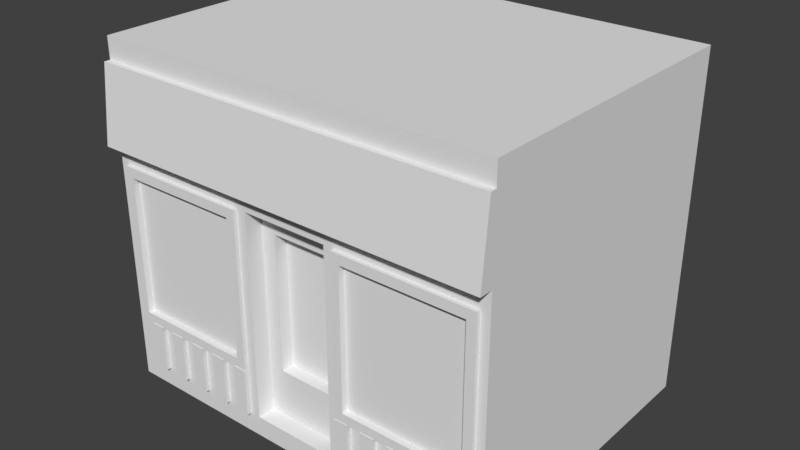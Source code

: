 # Source: Barbershop_05.blend  (saved by Blender 2.79.0; exported with 4.5.12 LTS)
import bpy
from mathutils import Matrix  # noqa: F401  (used for matrix-valued properties, if any)

bpy.ops.wm.read_factory_settings(use_empty=True)
scene = bpy.context.scene
scene.name = 'Scene'

# ---- collections
col_collection_1 = bpy.data.collections.new('Collection 1'); scene.collection.children.link(col_collection_1)

# ---- materials (node trees are filled in below, after node groups)
mat_all = bpy.data.materials.new('All')
mat_all.alpha_threshold = 0.0
mat_all.use_transparent_shadow = False
mat_all.roughness = 0.5
mat_detail = bpy.data.materials.new('Detail')
mat_detail.alpha_threshold = 0.0
mat_detail.use_transparent_shadow = False
mat_detail.roughness = 0.5
mat_glass = bpy.data.materials.new('Glass')
mat_glass.alpha_threshold = 0.0
mat_glass.use_transparent_shadow = False
mat_glass.roughness = 0.5
mat_toldo = bpy.data.materials.new('Toldo')
mat_toldo.alpha_threshold = 0.0
mat_toldo.use_transparent_shadow = False
mat_toldo.roughness = 0.5
mat_stair = bpy.data.materials.new('Stair')
mat_stair.alpha_threshold = 0.0
mat_stair.use_transparent_shadow = False
mat_stair.roughness = 0.5

# ---- material node trees

# ---- world
world_world = bpy.data.worlds.new('World'); scene.world = world_world
world_world.color = (0.05088, 0.05088, 0.05088)
world_world.use_sun_shadow = False
world_world.sun_shadow_jitter_overblur = 0.0
world_world.cycles.sampling_method = 'MANUAL'

# ---- meshes
me_cube_002 = bpy.data.meshes.new('Cube.002')
me_cube_002.from_pydata([(0.4333, -1.5, 0.1989), (0.3797, -1.5, 3.388), (0.4333, 1.5, 0.0), (0.4333, 1.5, 0.1989), (2.0, -1.5, 0.0), (2.0, -1.5, 3.388), (2.0, 1.5, 0.0), (2.0, 1.5, 3.388), (0.4333, -1.5, 0.0), (0.3797, 1.5, 3.388), (2.0, 1.5, 0.1989), (2.0, -1.5, 0.1989), (0.0, 1.5, 0.0), (0.0, 1.5, 3.388), (0.0, -1.5, 0.0), (0.0, -1.5, 3.388), (0.0, -1.5, 0.1989), (0.0, 1.5, 0.1989), (0.4333, -1.5, 2.232), (0.4333, 1.5, 2.232), (2.0, 1.5, 2.232), (2.0, -1.5, 2.232), (0.0, -1.5, 2.232), (0.0, 1.5, 2.232), (0.2828, 1.5, 0.1989), (0.2828, -1.5, 0.0), (0.2828, 1.5, 0.0), (0.2292, -1.5, 3.388), (0.2828, -1.5, 0.1989), (0.2292, 1.5, 3.388), (0.2828, -1.5, 2.232), (0.2828, 1.5, 2.232), (0.4333, -1.5, 2.008), (0.4333, 1.5, 2.008), (2.0, 1.5, 2.008), (2.0, -1.5, 2.008), (0.2828, -1.2, 2.044), (0.0, 1.5, 2.008), (0.2828, 1.5, 2.008), (0.2828, -1.2, 0.6681), (0.4333, -1.5, 0.6681), (0.4333, 1.5, 0.6681), (2.0, 1.5, 0.6681), (2.0, -1.5, 0.6681), (0.0, -1.2, 2.044), (0.0, 1.5, 0.6681), (0.2828, 1.5, 0.6681), (0.0, -1.2, 0.6681), (0.4333, -1.326, 0.6681), (0.4333, -1.326, 0.1989), (0.2828, -1.326, 0.1989), (0.0, -1.326, 0.1989), (0.0, -1.326, 0.6681), (0.2828, -1.326, 2.232), (0.0, -1.326, 2.232), (0.4333, -1.326, 2.232), (0.2828, -1.326, 0.6681), (0.4333, -1.326, 2.008), (0.0, -1.326, 2.008), (0.2828, -1.326, 2.008), (0.5324, -1.5, 0.1989), (0.4822, 1.5, 3.388), (0.5324, -1.5, 0.0), (0.4822, -1.5, 3.388), (0.5324, 1.5, 0.1989), (0.5324, 1.5, 0.0), (0.5324, -1.5, 2.232), (0.5324, 1.5, 2.232), (0.5324, 1.5, 2.008), (0.6208, -1.479, 2.137), (0.5324, -1.5, 0.6681), (0.5324, 1.5, 0.6681), (1.907, 1.5, 3.388), (1.91, -1.5, 0.0), (1.91, 1.5, 0.1989), (1.91, 1.5, 2.232), (1.91, 1.5, 2.008), (1.91, 1.5, 0.6681), (1.91, -1.5, 0.1989), (1.907, -1.5, 3.388), (1.91, 1.5, 0.0), (1.91, -1.5, 2.232), (0.6208, -1.479, 0.7628), (1.91, -1.5, 0.6681), (1.821, -1.479, 0.7628), (1.821, -1.479, 2.137), (1.821, -1.54, 2.137), (1.821, -1.54, 0.7628), (1.91, -1.54, 2.232), (0.5324, -1.54, 2.232), (1.91, -1.54, 0.6681), (0.5324, -1.54, 0.6681), (0.6208, -1.54, 0.7628), (0.6208, -1.54, 2.137), (0.4126, -1.5, 3.174), (0.4126, 1.5, 3.174), (2.0, 1.5, 3.174), (2.0, -1.5, 3.174), (0.0, -1.5, 3.174), (0.0, 1.5, 3.174), (0.2621, -1.5, 3.174), (0.2621, 1.5, 3.174), (0.513, -1.5, 3.174), (0.513, 1.5, 3.174), (1.909, -1.5, 3.174), (1.909, 1.5, 3.174), (0.4256, -1.5, 2.422), (0.4256, 1.5, 2.422), (2.0, 1.5, 2.422), (2.0, -1.5, 2.422), (0.0, -1.5, 2.422), (0.0, 1.5, 2.422), (0.2751, -1.5, 2.422), (0.2751, 1.5, 2.422), (0.5252, -1.5, 2.422), (0.5252, 1.5, 2.422), (1.909, -1.5, 2.422), (1.909, 1.5, 2.422), (2.0, -1.56, 3.174), (1.909, -1.56, 3.174), (0.513, -1.56, 3.174), (0.4126, -1.56, 3.174), (0.2621, -1.56, 3.174), (0.0, -1.56, 3.174), (0.4256, -1.635, 2.422), (2.0, -1.635, 2.422), (0.0, -1.635, 2.422), (0.2751, -1.635, 2.422), (0.5252, -1.635, 2.422), (1.909, -1.635, 2.422), (1.359, -1.5, 0.1989), (1.497, -1.5, 0.1989), (1.634, -1.5, 0.1989), (1.772, -1.5, 0.1989), (0.7409, -1.479, 2.137), (0.8609, -1.479, 2.137), (0.981, -1.479, 2.137), (1.101, -1.479, 2.137), (1.221, -1.479, 2.137), (1.341, -1.479, 2.137), (1.461, -1.479, 2.137), (1.581, -1.479, 2.137), (1.701, -1.479, 2.137), (1.221, -1.5, 0.1989), (1.083, -1.5, 0.1989), (0.9456, -1.5, 0.1989), (0.8079, -1.5, 0.1989), (0.6701, -1.5, 0.1989), (1.764, -1.5, 3.388), (1.622, -1.5, 3.388), (1.479, -1.5, 3.388), (1.337, -1.5, 3.388), (1.194, -1.5, 3.388), (1.052, -1.5, 3.388), (0.9095, -1.5, 3.388), (0.7671, -1.5, 3.388), (0.6246, -1.5, 3.388), (1.772, 1.5, 0.0), (1.634, 1.5, 0.0), (1.497, 1.5, 0.0), (1.359, 1.5, 0.0), (1.221, 1.5, 0.0), (1.083, 1.5, 0.0), (0.9456, 1.5, 0.0), (0.8079, 1.5, 0.0), (0.6701, 1.5, 0.0), (1.772, -1.5, 2.232), (1.634, -1.5, 2.232), (1.497, -1.5, 2.232), (1.359, -1.5, 2.232), (1.221, -1.5, 2.232), (1.083, -1.5, 2.232), (0.9456, -1.5, 2.232), (0.8079, -1.5, 2.232), (0.6701, -1.5, 2.232), (1.772, -1.5, 0.6681), (1.634, -1.5, 0.6681), (1.497, -1.5, 0.6681), (1.359, -1.5, 0.6681), (1.221, -1.5, 0.6681), (1.083, -1.5, 0.6681), (0.9456, -1.5, 0.6681), (0.8079, -1.5, 0.6681), (0.6701, -1.5, 0.6681), (1.701, -1.479, 0.7628), (1.581, -1.479, 0.7628), (1.461, -1.479, 0.7628), (1.341, -1.479, 0.7628), (1.221, -1.479, 0.7628), (1.101, -1.479, 0.7628), (0.981, -1.479, 0.7628), (0.8609, -1.479, 0.7628), (0.7409, -1.479, 0.7628), (0.6246, 1.5, 3.388), (0.7671, 1.5, 3.388), (0.9095, 1.5, 3.388), (1.052, 1.5, 3.388), (1.194, 1.5, 3.388), (1.337, 1.5, 3.388), (1.479, 1.5, 3.388), (1.622, 1.5, 3.388), (1.764, 1.5, 3.388), (0.6701, -1.5, 0.0), (0.8079, -1.5, 0.0), (0.9456, -1.5, 0.0), (1.083, -1.5, 0.0), (1.221, -1.5, 0.0), (1.359, -1.5, 0.0), (1.497, -1.5, 0.0), (1.634, -1.5, 0.0), (1.772, -1.5, 0.0), (0.6701, 1.5, 0.1989), (0.8079, 1.5, 0.1989), (0.9456, 1.5, 0.1989), (1.083, 1.5, 0.1989), (1.221, 1.5, 0.1989), (1.359, 1.5, 0.1989), (1.497, 1.5, 0.1989), (1.634, 1.5, 0.1989), (1.772, 1.5, 0.1989), (0.6701, 1.5, 2.232), (0.8079, 1.5, 2.232), (0.9456, 1.5, 2.232), (1.083, 1.5, 2.232), (1.221, 1.5, 2.232), (1.359, 1.5, 2.232), (1.497, 1.5, 2.232), (1.634, 1.5, 2.232), (1.772, 1.5, 2.232), (0.6701, 1.5, 2.008), (0.8079, 1.5, 2.008), (0.9456, 1.5, 2.008), (1.083, 1.5, 2.008), (1.221, 1.5, 2.008), (1.359, 1.5, 2.008), (1.497, 1.5, 2.008), (1.634, 1.5, 2.008), (1.772, 1.5, 2.008), (0.6701, 1.5, 0.6681), (0.8079, 1.5, 0.6681), (0.9456, 1.5, 0.6681), (1.083, 1.5, 0.6681), (1.221, 1.5, 0.6681), (1.359, 1.5, 0.6681), (1.497, 1.5, 0.6681), (1.634, 1.5, 0.6681), (1.772, 1.5, 0.6681), (1.772, -1.54, 2.232), (1.634, -1.54, 2.232), (1.497, -1.54, 2.232), (1.359, -1.54, 2.232), (1.221, -1.54, 2.232), (1.083, -1.54, 2.232), (0.9456, -1.54, 2.232), (0.8079, -1.54, 2.232), (0.6701, -1.54, 2.232), (1.772, -1.54, 0.6681), (1.634, -1.54, 0.6681), (1.497, -1.54, 0.6681), (1.359, -1.54, 0.6681), (1.221, -1.54, 0.6681), (1.083, -1.54, 0.6681), (0.9456, -1.54, 0.6681), (0.8079, -1.54, 0.6681), (0.6701, -1.54, 0.6681), (1.701, -1.54, 0.7628), (1.581, -1.54, 0.7628), (1.461, -1.54, 0.7628), (1.341, -1.54, 0.7628), (1.221, -1.54, 0.7628), (1.101, -1.54, 0.7628), (0.981, -1.54, 0.7628), (0.8609, -1.54, 0.7628), (0.7409, -1.54, 0.7628), (1.701, -1.54, 2.137), (1.581, -1.54, 2.137), (1.461, -1.54, 2.137), (1.341, -1.54, 2.137), (1.221, -1.54, 2.137), (1.101, -1.54, 2.137), (0.981, -1.54, 2.137), (0.8609, -1.54, 2.137), (0.7409, -1.54, 2.137), (0.6525, 1.5, 3.174), (0.7921, 1.5, 3.174), (0.9317, 1.5, 3.174), (1.071, 1.5, 3.174), (1.211, 1.5, 3.174), (1.35, 1.5, 3.174), (1.49, 1.5, 3.174), (1.629, 1.5, 3.174), (1.769, 1.5, 3.174), (1.769, -1.5, 3.174), (1.629, -1.5, 3.174), (1.49, -1.5, 3.174), (1.35, -1.5, 3.174), (1.211, -1.5, 3.174), (1.071, -1.5, 3.174), (0.9317, -1.5, 3.174), (0.7921, -1.5, 3.174), (0.6525, -1.5, 3.174), (1.771, -1.5, 2.422), (1.633, -1.5, 2.422), (1.494, -1.5, 2.422), (1.356, -1.5, 2.422), (1.217, -1.5, 2.422), (1.079, -1.5, 2.422), (0.9405, -1.5, 2.422), (0.802, -1.5, 2.422), (0.6636, -1.5, 2.422), (0.6636, 1.5, 2.422), (0.802, 1.5, 2.422), (0.9405, 1.5, 2.422), (1.079, 1.5, 2.422), (1.217, 1.5, 2.422), (1.356, 1.5, 2.422), (1.494, 1.5, 2.422), (1.633, 1.5, 2.422), (1.771, 1.5, 2.422), (1.769, -1.56, 3.174), (1.629, -1.56, 3.174), (1.49, -1.56, 3.174), (1.35, -1.56, 3.174), (1.211, -1.56, 3.174), (1.071, -1.56, 3.174), (0.9317, -1.56, 3.174), (0.7921, -1.56, 3.174), (0.6525, -1.56, 3.174), (1.771, -1.635, 2.422), (1.633, -1.635, 2.422), (1.494, -1.635, 2.422), (1.356, -1.635, 2.422), (1.217, -1.635, 2.422), (1.079, -1.635, 2.422), (0.9405, -1.635, 2.422), (0.802, -1.635, 2.422), (0.6636, -1.635, 2.422), (0.6701, -1.545, 0.1989), (0.5324, -1.545, 0.1989), (0.6701, -1.545, 0.6681), (0.5324, -1.545, 0.6681), (1.497, -1.545, 0.1989), (1.359, -1.545, 0.1989), (1.772, -1.545, 0.1989), (1.634, -1.545, 0.1989), (0.9456, -1.545, 0.1989), (0.8079, -1.545, 0.1989), (1.221, -1.545, 0.1989), (1.083, -1.545, 0.1989), (1.772, -1.545, 0.6681), (1.634, -1.545, 0.6681), (1.497, -1.545, 0.6681), (1.359, -1.545, 0.6681), (1.221, -1.545, 0.6681), (1.083, -1.545, 0.6681), (0.9456, -1.545, 0.6681), (0.8079, -1.545, 0.6681)], [], [(26, 24, 3, 2), (105, 72, 7, 96), (96, 7, 5, 97), (26, 2, 8, 25), (80, 6, 4, 73), (62, 60, 0, 8), (101, 29, 9, 95), (6, 10, 11, 4), (80, 74, 10, 6), (40, 32, 57, 48), (61, 9, 1, 63), (25, 28, 16, 14), (29, 13, 15, 27), (192, 134, 69, 82), (100, 27, 15, 98), (102, 63, 1, 94), (38, 31, 19, 33), (34, 20, 21, 35), (76, 75, 20, 34), (37, 23, 31, 38), (94, 1, 27, 100), (9, 29, 27, 1), (8, 0, 28, 25), (30, 22, 54, 53), (99, 13, 29, 101), (12, 26, 25, 14), (12, 17, 24, 26), (18, 30, 53, 55), (45, 37, 38, 46), (77, 76, 34, 42), (42, 34, 35, 43), (46, 38, 33, 41), (43, 35, 21, 81, 83), (16, 28, 50, 51), (32, 18, 55, 57), (60, 70, 40, 0), (24, 46, 41, 3), (10, 42, 43, 11), (74, 77, 42, 10), (17, 45, 46, 24), (0, 40, 48, 49), (59, 53, 54, 58), (57, 55, 53, 59), (48, 57, 59, 56), (52, 56, 39, 47), (50, 56, 52, 51), (49, 48, 56, 50), (28, 0, 49, 50), (39, 36, 44, 47), (59, 58, 44, 36), (56, 59, 36, 39), (3, 41, 71, 64), (131, 177, 351, 341), (174, 66, 89, 255), (41, 33, 68, 71), (33, 19, 67, 68), (300, 156, 63, 102), (66, 18, 32, 40, 70), (193, 61, 63, 156), (2, 3, 64, 65), (202, 147, 60, 62), (2, 65, 62, 8), (95, 9, 61, 103), (4, 11, 78, 73), (7, 72, 79, 5), (175, 83, 90, 256), (97, 5, 79, 104), (66, 70, 91, 89), (11, 43, 83, 78), (219, 246, 77, 74), (246, 237, 76, 77), (237, 228, 75, 76), (157, 219, 74, 80), (157, 80, 73, 210), (291, 201, 72, 105), (83, 81, 88, 90), (256, 90, 87, 265), (255, 89, 93, 282), (282, 93, 69, 134), (89, 91, 92, 93), (90, 88, 86, 87), (93, 92, 82, 69), (87, 86, 85, 84), (265, 87, 84, 184), (104, 292, 319, 119), (116, 109, 125, 129), (318, 291, 105, 117), (97, 104, 119, 118), (107, 95, 103, 115), (112, 106, 124, 127), (111, 99, 101, 113), (100, 98, 123, 122), (109, 97, 118, 125), (113, 101, 95, 107), (108, 96, 97, 109), (75, 117, 108, 20), (20, 108, 109, 21), (31, 113, 107, 19), (30, 112, 110, 22), (66, 114, 106, 18), (18, 106, 112, 30), (23, 111, 113, 31), (174, 309, 114, 66), (19, 107, 115, 67), (21, 109, 116, 81), (228, 318, 117, 75), (117, 105, 96, 108), (125, 118, 119, 129), (336, 327, 120, 128), (124, 121, 122, 127), (128, 120, 121, 124), (94, 100, 122, 121), (110, 112, 127, 126), (102, 94, 121, 120), (301, 116, 129, 328), (300, 102, 120, 327), (106, 114, 128, 124), (307, 306, 333, 334), (308, 307, 334, 335), (309, 308, 335, 336), (114, 309, 336, 128), (299, 300, 327, 326), (298, 299, 326, 325), (297, 298, 325, 324), (296, 297, 324, 323), (295, 296, 323, 322), (294, 295, 322, 321), (293, 294, 321, 320), (292, 293, 320, 319), (127, 122, 123, 126), (306, 305, 332, 333), (305, 304, 331, 332), (304, 303, 330, 331), (303, 302, 329, 330), (302, 301, 328, 329), (129, 119, 319, 328), (328, 319, 320, 329), (329, 320, 321, 330), (330, 321, 322, 331), (331, 322, 323, 332), (332, 323, 324, 333), (333, 324, 325, 334), (334, 325, 326, 335), (335, 326, 327, 336), (67, 115, 310, 220), (220, 310, 311, 221), (221, 311, 312, 222), (222, 312, 313, 223), (223, 313, 314, 224), (224, 314, 315, 225), (225, 315, 316, 226), (226, 316, 317, 227), (227, 317, 318, 228), (81, 116, 301, 166), (166, 301, 302, 167), (167, 302, 303, 168), (168, 303, 304, 169), (169, 304, 305, 170), (170, 305, 306, 171), (171, 306, 307, 172), (172, 307, 308, 173), (173, 308, 309, 174), (115, 103, 283, 310), (310, 283, 284, 311), (311, 284, 285, 312), (312, 285, 286, 313), (313, 286, 287, 314), (314, 287, 288, 315), (315, 288, 289, 316), (316, 289, 290, 317), (317, 290, 291, 318), (92, 273, 192, 82), (273, 272, 191, 192), (272, 271, 190, 191), (271, 270, 189, 190), (270, 269, 188, 189), (269, 268, 187, 188), (268, 267, 186, 187), (267, 266, 185, 186), (266, 265, 184, 185), (86, 274, 142, 85), (274, 275, 141, 142), (275, 276, 140, 141), (276, 277, 139, 140), (277, 278, 138, 139), (278, 279, 137, 138), (279, 280, 136, 137), (280, 281, 135, 136), (281, 282, 134, 135), (88, 247, 274, 86), (247, 248, 275, 274), (248, 249, 276, 275), (249, 250, 277, 276), (250, 251, 278, 277), (251, 252, 279, 278), (252, 253, 280, 279), (253, 254, 281, 280), (254, 255, 282, 281), (91, 264, 273, 92), (264, 263, 272, 273), (263, 262, 271, 272), (262, 261, 270, 271), (261, 260, 269, 270), (260, 259, 268, 269), (259, 258, 267, 268), (258, 257, 266, 267), (257, 256, 265, 266), (103, 61, 193, 283), (283, 193, 194, 284), (284, 194, 195, 285), (285, 195, 196, 286), (286, 196, 197, 287), (287, 197, 198, 288), (288, 198, 199, 289), (289, 199, 200, 290), (290, 200, 201, 291), (65, 165, 202, 62), (165, 164, 203, 202), (164, 163, 204, 203), (163, 162, 205, 204), (162, 161, 206, 205), (161, 160, 207, 206), (160, 159, 208, 207), (159, 158, 209, 208), (158, 157, 210, 209), (65, 64, 211, 165), (165, 211, 212, 164), (164, 212, 213, 163), (163, 213, 214, 162), (162, 214, 215, 161), (161, 215, 216, 160), (160, 216, 217, 159), (159, 217, 218, 158), (158, 218, 219, 157), (68, 67, 220, 229), (229, 220, 221, 230), (230, 221, 222, 231), (231, 222, 223, 232), (232, 223, 224, 233), (233, 224, 225, 234), (234, 225, 226, 235), (235, 226, 227, 236), (236, 227, 228, 237), (71, 68, 229, 238), (238, 229, 230, 239), (239, 230, 231, 240), (240, 231, 232, 241), (241, 232, 233, 242), (242, 233, 234, 243), (243, 234, 235, 244), (244, 235, 236, 245), (245, 236, 237, 246), (64, 71, 238, 211), (211, 238, 239, 212), (212, 239, 240, 213), (213, 240, 241, 214), (214, 241, 242, 215), (215, 242, 243, 216), (216, 243, 244, 217), (217, 244, 245, 218), (218, 245, 246, 219), (70, 183, 264, 91), (183, 182, 263, 264), (182, 181, 262, 263), (181, 180, 261, 262), (180, 179, 260, 261), (179, 178, 259, 260), (178, 177, 258, 259), (177, 176, 257, 258), (176, 175, 256, 257), (73, 78, 133, 210), (210, 133, 132, 209), (209, 132, 131, 208), (208, 131, 130, 207), (207, 130, 143, 206), (206, 143, 144, 205), (205, 144, 145, 204), (204, 145, 146, 203), (203, 146, 147, 202), (72, 201, 148, 79), (201, 200, 149, 148), (200, 199, 150, 149), (199, 198, 151, 150), (198, 197, 152, 151), (197, 196, 153, 152), (196, 195, 154, 153), (195, 194, 155, 154), (194, 193, 156, 155), (104, 79, 148, 292), (292, 148, 149, 293), (293, 149, 150, 294), (294, 150, 151, 295), (295, 151, 152, 296), (296, 152, 153, 297), (297, 153, 154, 298), (298, 154, 155, 299), (299, 155, 156, 300), (81, 166, 247, 88), (166, 167, 248, 247), (167, 168, 249, 248), (168, 169, 250, 249), (169, 170, 251, 250), (170, 171, 252, 251), (171, 172, 253, 252), (172, 173, 254, 253), (173, 174, 255, 254), (78, 83, 175, 133), (179, 180, 354, 353), (132, 176, 177, 131), (176, 132, 344, 350), (130, 178, 179, 143), (60, 147, 337, 338), (144, 180, 181, 145), (147, 183, 339, 337), (146, 182, 183, 147), (84, 85, 142, 184), (184, 142, 141, 185), (185, 141, 140, 186), (186, 140, 139, 187), (187, 139, 138, 188), (188, 138, 137, 189), (189, 137, 136, 190), (190, 136, 135, 191), (191, 135, 134, 192), (337, 339, 340, 338), (343, 349, 350, 344), (341, 351, 352, 342), (347, 353, 354, 348), (345, 355, 356, 346), (146, 145, 345, 346), (178, 130, 342, 352), (130, 131, 341, 342), (183, 70, 340, 339), (181, 182, 356, 355), (143, 179, 353, 347), (144, 143, 347, 348), (180, 144, 348, 354), (132, 133, 343, 344), (175, 176, 350, 349), (145, 181, 355, 345), (70, 60, 338, 340), (182, 146, 346, 356), (177, 178, 352, 351), (133, 175, 349, 343)])
me_cube_002.polygons.foreach_set('material_index', [0, 0, 0, 0, 0, 0, 0, 0, 0, 0, 0, 0, 0, 2, 0, 0, 0, 0, 0, 0, 0, 0, 0, 0, 0, 0, 0, 0, 0, 0, 0, 0, 0, 4, 0, 0, 0, 0, 0, 0, 0, 1, 1, 1, 1, 1, 1, 4, 2, 1, 1, 0, 0, 1, 0, 0, 0, 0, 0, 0, 0, 0, 0, 0, 0, 1, 0, 1, 0, 0, 0, 0, 0, 0, 0, 1, 1, 1, 1, 1, 1, 1, 1, 1, 3, 3, 0, 3, 0, 3, 0, 3, 3, 0, 0, 0, 0, 0, 0, 0, 0, 0, 0, 0, 0, 0, 0, 3, 3, 3, 3, 3, 3, 3, 3, 3, 3, 3, 3, 3, 3, 3, 3, 3, 3, 3, 3, 3, 3, 3, 3, 3, 3, 3, 3, 3, 3, 3, 3, 3, 3, 3, 3, 3, 0, 0, 0, 0, 0, 0, 0, 0, 0, 0, 0, 0, 0, 0, 0, 0, 0, 0, 0, 0, 0, 0, 0, 0, 0, 0, 0, 1, 1, 1, 1, 1, 1, 1, 1, 1, 1, 1, 1, 1, 1, 1, 1, 1, 1, 1, 1, 1, 1, 1, 1, 1, 1, 1, 1, 1, 1, 1, 1, 1, 1, 1, 1, 0, 0, 0, 0, 0, 0, 0, 0, 0, 0, 0, 0, 0, 0, 0, 0, 0, 0, 0, 0, 0, 0, 0, 0, 0, 0, 0, 0, 0, 0, 0, 0, 0, 0, 0, 0, 0, 0, 0, 0, 0, 0, 0, 0, 0, 0, 0, 0, 0, 0, 0, 0, 0, 0, 1, 1, 1, 1, 1, 1, 1, 1, 1, 0, 0, 0, 0, 0, 0, 0, 0, 0, 0, 0, 0, 0, 0, 0, 0, 0, 0, 0, 0, 0, 0, 0, 0, 0, 0, 0, 1, 1, 1, 1, 1, 1, 1, 1, 1, 0, 1, 0, 0, 0, 0, 0, 0, 0, 2, 2, 2, 2, 2, 2, 2, 2, 2, 0, 0, 0, 0, 0, 0, 0, 0, 1, 1, 0, 0, 0, 0, 1, 0, 0, 0, 1, 0])
me_cube_002.materials.append(mat_all)
me_cube_002.materials.append(mat_detail)
me_cube_002.materials.append(mat_glass)
me_cube_002.materials.append(mat_toldo)
me_cube_002.materials.append(mat_stair)
me_cube_002.use_remesh_preserve_volume = False
me_cube_002.use_remesh_preserve_attributes = False
me_cube_002.use_mirror_vertex_groups = False
me_cube_002.update()

# ---- objects
ob_cube = bpy.data.objects.new('Cube', me_cube_002)

# ---- transforms, parenting, visibility, modifiers, constraints
ob_cube.location = (0.0, 0.0, 0.0)
ob_cube.lineart.crease_threshold = 0.0
_m = ob_cube.modifiers.new('Mirror', 'MIRROR')
_m.use_clip = True

# ---- collection membership
col_collection_1.objects.link(ob_cube)

# ---- scene / render settings (as saved in the file)
scene.frame_start = 1; scene.frame_end = 250; scene.frame_set(1)
scene.render.engine = 'BLENDER_EEVEE_NEXT'
scene.render.resolution_percentage = 50
scene.render.dither_intensity = 0.0
scene.cycles.use_denoising = False
scene.cycles.samples = 128
scene.cycles.sampling_pattern = 'TABULATED_SOBOL'
scene.cycles.use_adaptive_sampling = False
scene.cycles.use_light_tree = False
scene.cycles.blur_glossy = 0.0
scene.cycles.sample_clamp_indirect = 0.0
scene.view_settings.view_transform = 'Standard'
bpy.context.view_layer.update()

# ---- added for rendering (the .blend has no active camera and no usable light): camera, sun
cam_auto = bpy.data.cameras.new('AutoCamera')
cam_auto.lens = 50.0
cam_auto.sensor_width = 36.0
cam_auto.clip_end = 1000.0
ob_auto_camera = bpy.data.objects.new('AutoCamera', cam_auto)
scene.collection.objects.link(ob_auto_camera)
ob_auto_camera.location = (5.65151, -6.84948, 6.21535)
ob_auto_camera.rotation_euler = (1.09748, -7.21219e-08, 0.694738)
scene.camera = ob_auto_camera
light_auto_sun = bpy.data.lights.new('AutoSun', 'SUN')
light_auto_sun.energy = 3.0
light_auto_sun.angle = 0.0523599
ob_auto_sun = bpy.data.objects.new('AutoSun', light_auto_sun)
scene.collection.objects.link(ob_auto_sun)
ob_auto_sun.rotation_euler = (0.872665, 0.174533, 0.523599)
bpy.context.view_layer.update()
